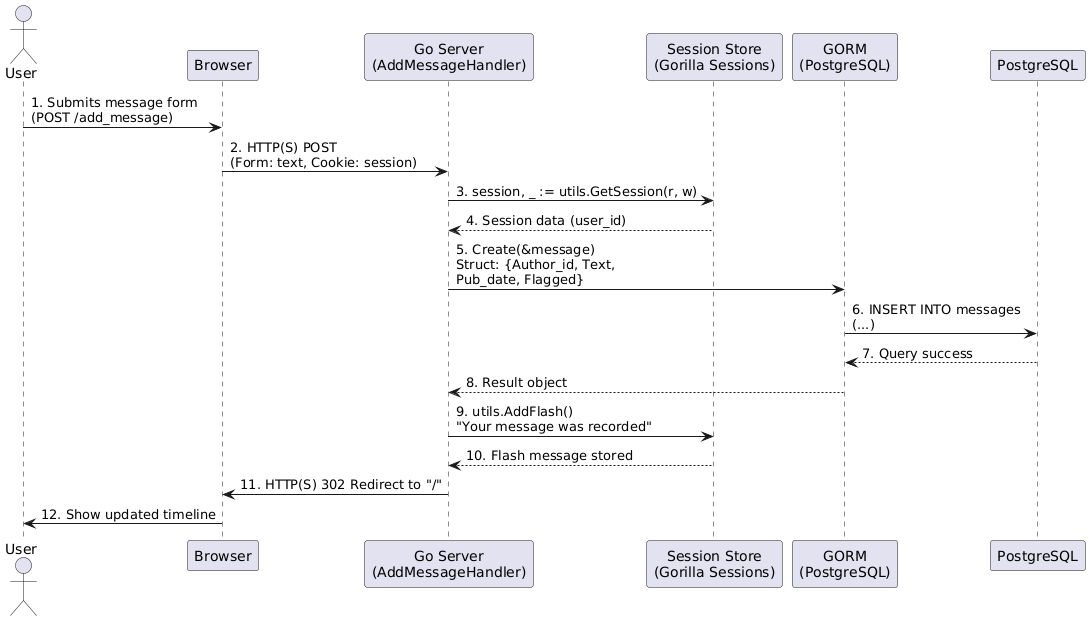

The diagram above was rendered by PlantUML. Its source (embedded in the PNG):
@startuml
actor User
participant Browser
participant "Go Server\n(AddMessageHandler)" as Server
participant "Session Store\n(Gorilla Sessions)" as Session
participant "GORM\n(PostgreSQL)" as GORM
participant "PostgreSQL" as DB

User -> Browser: 1. Submits message form\n(POST /add_message)
Browser -> Server: 2. HTTP(S) POST\n(Form: text, Cookie: session)

Server -> Session: 3. session, _ := utils.GetSession(r, w)
Session --> Server: 4. Session data (user_id)

Server -> GORM: 5. Create(&message)\nStruct: {Author_id, Text,\nPub_date, Flagged}
GORM -> DB: 6. INSERT INTO messages\n(...)
DB --> GORM: 7. Query success
GORM --> Server: 8. Result object

Server -> Session: 9. utils.AddFlash()\n"Your message was recorded"
Session --> Server: 10. Flash message stored

Server -> Browser: 11. HTTP(S) 302 Redirect to "/"
Browser -> User: 12. Show updated timeline
@enduml